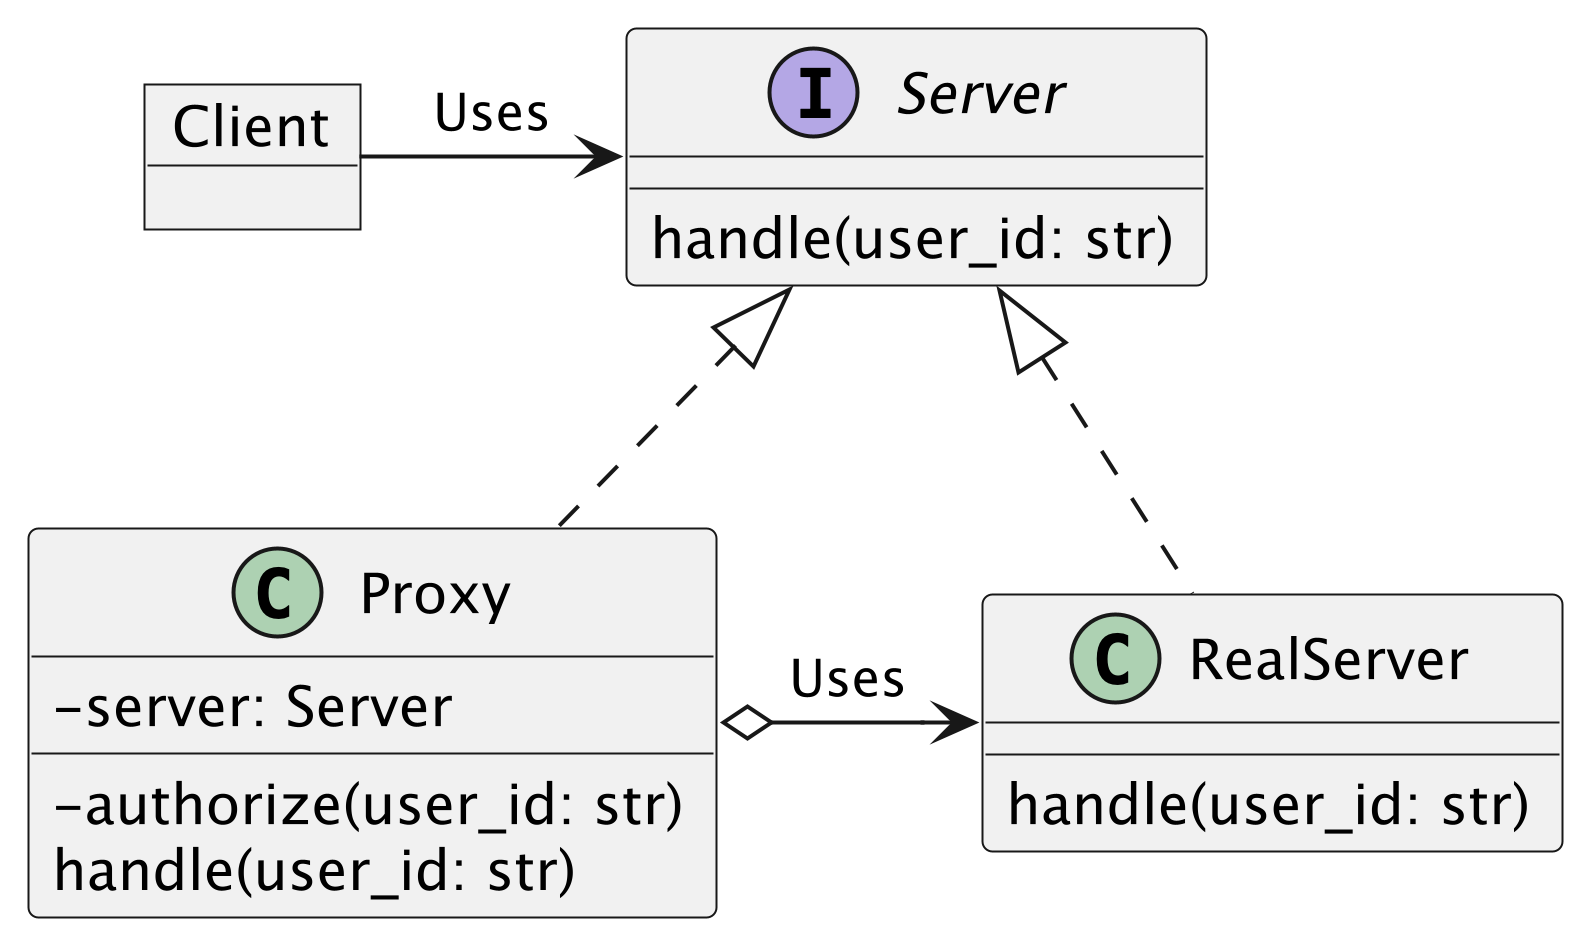

The diagram above was rendered by PlantUML. Its source (embedded in the PNG):
@startuml practice
skinparam classAttributeIconSize 0
scale 5

object Client

interface Server {
    handle(user_id: str)
}

class Proxy {
    - server: Server
    - authorize(user_id: str)
    handle(user_id: str)
}

class RealServer {
    handle(user_id: str)
}

Client -> Server: Uses
Server <|.. Proxy
Server <|.. RealServer
Proxy o-> RealServer: Uses
@enduml